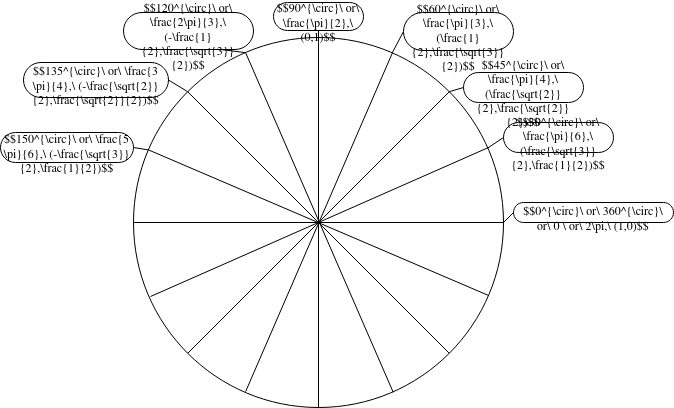

The diagram above was exported from draw.io. Its source (the exported page's mxGraphModel, read from the mxfile embedded in the PNG):
<mxGraphModel dx="542" dy="304" grid="1" gridSize="10" guides="1" tooltips="1" connect="1" arrows="1" fold="1" page="1" pageScale="1" pageWidth="850" pageHeight="1100" math="1" shadow="0">
  <root>
    <mxCell id="0" />
    <mxCell id="1" parent="0" />
    <mxCell id="2" value="" style="ellipse;whiteSpace=wrap;html=1;aspect=fixed;fillColor=none;" parent="1" vertex="1">
      <mxGeometry x="240" y="365" width="370" height="370" as="geometry" />
    </mxCell>
    <mxCell id="7" value="" style="endArrow=none;html=1;entryX=1;entryY=0;entryDx=0;entryDy=0;exitX=0;exitY=1;exitDx=0;exitDy=0;" parent="1" source="2" target="2" edge="1">
      <mxGeometry width="50" height="50" relative="1" as="geometry">
        <mxPoint x="400" y="575" as="sourcePoint" />
        <mxPoint x="450" y="525" as="targetPoint" />
      </mxGeometry>
    </mxCell>
    <mxCell id="8" value="" style="endArrow=none;html=1;entryX=1;entryY=0.5;entryDx=0;entryDy=0;exitX=0;exitY=0.5;exitDx=0;exitDy=0;" parent="1" source="2" target="2" edge="1">
      <mxGeometry width="50" height="50" relative="1" as="geometry">
        <mxPoint x="400" y="575" as="sourcePoint" />
        <mxPoint x="450" y="525" as="targetPoint" />
      </mxGeometry>
    </mxCell>
    <mxCell id="9" value="" style="endArrow=none;html=1;entryX=0.5;entryY=0;entryDx=0;entryDy=0;exitX=0.5;exitY=1;exitDx=0;exitDy=0;startArrow=none;" parent="1" target="2" edge="1">
      <mxGeometry width="50" height="50" relative="1" as="geometry">
        <mxPoint x="425" y="370" as="sourcePoint" />
        <mxPoint x="475" y="540" as="targetPoint" />
      </mxGeometry>
    </mxCell>
    <mxCell id="10" value="" style="endArrow=none;html=1;entryX=0;entryY=0;entryDx=0;entryDy=0;exitX=1;exitY=1;exitDx=0;exitDy=0;" parent="1" source="2" target="2" edge="1">
      <mxGeometry width="50" height="50" relative="1" as="geometry">
        <mxPoint x="490" y="580" as="sourcePoint" />
        <mxPoint x="540" y="530" as="targetPoint" />
      </mxGeometry>
    </mxCell>
    <mxCell id="11" value="" style="endArrow=none;html=1;entryX=0.958;entryY=0.298;entryDx=0;entryDy=0;entryPerimeter=0;exitX=0.046;exitY=0.7;exitDx=0;exitDy=0;exitPerimeter=0;" parent="1" source="2" target="2" edge="1">
      <mxGeometry width="50" height="50" relative="1" as="geometry">
        <mxPoint x="490" y="580" as="sourcePoint" />
        <mxPoint x="540" y="530" as="targetPoint" />
      </mxGeometry>
    </mxCell>
    <mxCell id="12" value="" style="endArrow=none;html=1;entryX=0.7;entryY=0.041;entryDx=0;entryDy=0;entryPerimeter=0;exitX=0.303;exitY=0.957;exitDx=0;exitDy=0;exitPerimeter=0;" parent="1" source="2" target="2" edge="1">
      <mxGeometry width="50" height="50" relative="1" as="geometry">
        <mxPoint x="490" y="580" as="sourcePoint" />
        <mxPoint x="540" y="530" as="targetPoint" />
      </mxGeometry>
    </mxCell>
    <mxCell id="13" value="" style="endArrow=none;html=1;entryX=0.303;entryY=0.041;entryDx=0;entryDy=0;entryPerimeter=0;exitX=0.702;exitY=0.959;exitDx=0;exitDy=0;exitPerimeter=0;" parent="1" source="2" target="2" edge="1">
      <mxGeometry width="50" height="50" relative="1" as="geometry">
        <mxPoint x="490" y="580" as="sourcePoint" />
        <mxPoint x="540" y="530" as="targetPoint" />
      </mxGeometry>
    </mxCell>
    <mxCell id="14" value="" style="endArrow=none;html=1;entryX=0.959;entryY=0.697;entryDx=0;entryDy=0;entryPerimeter=0;exitX=0.041;exitY=0.304;exitDx=0;exitDy=0;exitPerimeter=0;" parent="1" source="2" target="2" edge="1">
      <mxGeometry width="50" height="50" relative="1" as="geometry">
        <mxPoint x="400" y="590" as="sourcePoint" />
        <mxPoint x="450" y="540" as="targetPoint" />
      </mxGeometry>
    </mxCell>
    <mxCell id="16" value="&lt;div&gt;$$90^{\circ}\ or\ \frac{\pi}{2},\ (0,1)$$&lt;br&gt;&lt;/div&gt;" style="whiteSpace=wrap;html=1;rounded=1;arcSize=50;align=center;verticalAlign=middle;strokeWidth=1;autosize=1;spacing=4;treeFolding=1;treeMoving=1;newEdgeStyle={&quot;edgeStyle&quot;:&quot;entityRelationEdgeStyle&quot;,&quot;startArrow&quot;:&quot;none&quot;,&quot;endArrow&quot;:&quot;none&quot;,&quot;segment&quot;:10,&quot;curved&quot;:1};fillColor=none;horizontal=1;spacingBottom=-11;" parent="1" vertex="1">
      <mxGeometry x="380" y="330" width="90" height="28" as="geometry" />
    </mxCell>
    <mxCell id="17" value="" style="startArrow=none;endArrow=none;segment=10;exitX=0.5;exitY=0;exitDx=0;exitDy=0;rounded=0;entryX=0.5;entryY=1;entryDx=0;entryDy=0;" parent="1" source="2" target="16" edge="1">
      <mxGeometry relative="1" as="geometry">
        <mxPoint x="485" y="335" as="sourcePoint" />
      </mxGeometry>
    </mxCell>
    <mxCell id="18" value="&lt;div&gt;$$60^{\circ}\ or\ \frac{\pi}{3},\ (\frac{1}{2},\frac{\sqrt{3}}{2})$$&lt;br&gt;&lt;/div&gt;" style="whiteSpace=wrap;html=1;rounded=1;arcSize=50;align=center;verticalAlign=middle;strokeWidth=1;autosize=1;spacing=4;treeFolding=1;treeMoving=1;newEdgeStyle={&quot;edgeStyle&quot;:&quot;entityRelationEdgeStyle&quot;,&quot;startArrow&quot;:&quot;none&quot;,&quot;endArrow&quot;:&quot;none&quot;,&quot;segment&quot;:10,&quot;curved&quot;:1};fillColor=none;horizontal=1;spacingBottom=-11;strokeColor=default;glass=0;shadow=0;" parent="1" vertex="1">
      <mxGeometry x="510" y="340" width="110" height="38" as="geometry" />
    </mxCell>
    <mxCell id="21" value="" style="endArrow=none;html=1;exitX=0.5;exitY=1;exitDx=0;exitDy=0;" parent="1" source="2" edge="1">
      <mxGeometry width="50" height="50" relative="1" as="geometry">
        <mxPoint x="425" y="735.0000000000001" as="sourcePoint" />
        <mxPoint x="425" y="370" as="targetPoint" />
      </mxGeometry>
    </mxCell>
    <mxCell id="26" value="" style="startArrow=none;endArrow=none;segment=10;exitX=0.699;exitY=0.042;exitDx=0;exitDy=0;rounded=0;entryX=0;entryY=0.5;entryDx=0;entryDy=0;exitPerimeter=0;" parent="1" source="2" target="18" edge="1">
      <mxGeometry relative="1" as="geometry">
        <mxPoint x="435" y="375" as="sourcePoint" />
        <mxPoint x="440" y="347.5" as="targetPoint" />
      </mxGeometry>
    </mxCell>
    <mxCell id="27" value="&lt;div&gt;$$45^{\circ}\ or\ \frac{\pi}{4},\ (\frac{\sqrt{2}}{2},\frac{\sqrt{2}}{2})$$&lt;br&gt;&lt;/div&gt;" style="whiteSpace=wrap;html=1;rounded=1;arcSize=50;align=center;verticalAlign=middle;strokeWidth=1;autosize=1;spacing=4;treeFolding=1;treeMoving=1;newEdgeStyle={&quot;edgeStyle&quot;:&quot;entityRelationEdgeStyle&quot;,&quot;startArrow&quot;:&quot;none&quot;,&quot;endArrow&quot;:&quot;none&quot;,&quot;segment&quot;:10,&quot;curved&quot;:1};fillColor=none;horizontal=1;spacingBottom=-11;strokeColor=default;glass=0;shadow=0;" parent="1" vertex="1">
      <mxGeometry x="570" y="400" width="120" height="30" as="geometry" />
    </mxCell>
    <mxCell id="28" value="" style="startArrow=none;endArrow=none;segment=10;exitX=1;exitY=0;exitDx=0;exitDy=0;rounded=0;entryX=0;entryY=0.5;entryDx=0;entryDy=0;" parent="1" source="2" target="27" edge="1">
      <mxGeometry relative="1" as="geometry">
        <mxPoint x="530" y="407.77" as="sourcePoint" />
        <mxPoint x="541" y="386.23" as="targetPoint" />
      </mxGeometry>
    </mxCell>
    <mxCell id="29" value="&lt;div&gt;$$30^{\circ}\ or\ \frac{\pi}{6},\ (\frac{\sqrt{3}}{2},\frac{1}{2})$$&lt;br&gt;&lt;/div&gt;" style="whiteSpace=wrap;html=1;rounded=1;arcSize=50;align=center;verticalAlign=middle;strokeWidth=1;autosize=1;spacing=4;treeFolding=1;treeMoving=1;newEdgeStyle={&quot;edgeStyle&quot;:&quot;entityRelationEdgeStyle&quot;,&quot;startArrow&quot;:&quot;none&quot;,&quot;endArrow&quot;:&quot;none&quot;,&quot;segment&quot;:10,&quot;curved&quot;:1};fillColor=none;horizontal=1;spacingBottom=-11;strokeColor=default;glass=0;shadow=0;" parent="1" vertex="1">
      <mxGeometry x="610" y="450" width="110" height="30" as="geometry" />
    </mxCell>
    <mxCell id="31" value="" style="startArrow=none;endArrow=none;segment=10;exitX=0.957;exitY=0.299;exitDx=0;exitDy=0;rounded=0;entryX=0;entryY=0.5;entryDx=0;entryDy=0;exitPerimeter=0;" parent="1" source="2" target="29" edge="1">
      <mxGeometry relative="1" as="geometry">
        <mxPoint x="565.8147545195111" y="429.1852454804889" as="sourcePoint" />
        <mxPoint x="580" y="425" as="targetPoint" />
      </mxGeometry>
    </mxCell>
    <mxCell id="32" value="&lt;div&gt;$$0^{\circ}\ or\ 360^{\circ}\ or\ 0 \ or\ 2\pi,\ (1,0)$$&lt;br&gt;&lt;/div&gt;" style="whiteSpace=wrap;html=1;rounded=1;arcSize=50;align=center;verticalAlign=middle;strokeWidth=1;autosize=1;spacing=4;treeFolding=1;treeMoving=1;newEdgeStyle={&quot;edgeStyle&quot;:&quot;entityRelationEdgeStyle&quot;,&quot;startArrow&quot;:&quot;none&quot;,&quot;endArrow&quot;:&quot;none&quot;,&quot;segment&quot;:10,&quot;curved&quot;:1};fillColor=none;horizontal=1;spacingBottom=-11;strokeColor=default;glass=0;shadow=0;" parent="1" vertex="1">
      <mxGeometry x="620" y="530" width="160" height="20" as="geometry" />
    </mxCell>
    <mxCell id="33" value="" style="startArrow=none;endArrow=none;segment=10;exitX=1;exitY=0.5;exitDx=0;exitDy=0;rounded=0;entryX=0;entryY=0.5;entryDx=0;entryDy=0;" parent="1" source="2" target="32" edge="1">
      <mxGeometry relative="1" as="geometry">
        <mxPoint x="604.0899999999999" y="485.63" as="sourcePoint" />
        <mxPoint x="610" y="475" as="targetPoint" />
      </mxGeometry>
    </mxCell>
    <mxCell id="34" value="&lt;div&gt;$$120^{\circ}\ or\ \frac{2\pi}{3},\ (-\frac{1}{2},\frac{\sqrt{3}}{2})$$&lt;br&gt;&lt;/div&gt;" style="whiteSpace=wrap;html=1;rounded=1;arcSize=50;align=center;verticalAlign=middle;strokeWidth=1;autosize=1;spacing=4;treeFolding=1;treeMoving=1;newEdgeStyle={&quot;edgeStyle&quot;:&quot;entityRelationEdgeStyle&quot;,&quot;startArrow&quot;:&quot;none&quot;,&quot;endArrow&quot;:&quot;none&quot;,&quot;segment&quot;:10,&quot;curved&quot;:1};fillColor=none;horizontal=1;spacingBottom=-11;" parent="1" vertex="1">
      <mxGeometry x="230" y="340" width="130" height="37" as="geometry" />
    </mxCell>
    <mxCell id="36" value="" style="startArrow=none;endArrow=none;segment=10;exitX=0.303;exitY=0.041;exitDx=0;exitDy=0;rounded=0;entryX=0.75;entryY=1;entryDx=0;entryDy=0;exitPerimeter=0;" parent="1" source="2" target="34" edge="1">
      <mxGeometry relative="1" as="geometry">
        <mxPoint x="435" y="375" as="sourcePoint" />
        <mxPoint x="440" y="344" as="targetPoint" />
      </mxGeometry>
    </mxCell>
    <mxCell id="38" value="&lt;div&gt;$$135^{\circ}\ or\ \frac{3\pi}{4},\ (-\frac{\sqrt{2}}{2},\frac{\sqrt{2}}{2})$$&lt;br&gt;&lt;/div&gt;" style="whiteSpace=wrap;html=1;rounded=1;arcSize=50;align=center;verticalAlign=middle;strokeWidth=1;autosize=1;spacing=4;treeFolding=1;treeMoving=1;newEdgeStyle={&quot;edgeStyle&quot;:&quot;entityRelationEdgeStyle&quot;,&quot;startArrow&quot;:&quot;none&quot;,&quot;endArrow&quot;:&quot;none&quot;,&quot;segment&quot;:10,&quot;curved&quot;:1};fillColor=none;horizontal=1;spacingBottom=-11;" parent="1" vertex="1">
      <mxGeometry x="130" y="390" width="145" height="35" as="geometry" />
    </mxCell>
    <mxCell id="39" value="" style="startArrow=none;endArrow=none;segment=10;exitX=0;exitY=0;exitDx=0;exitDy=0;rounded=0;entryX=1;entryY=0.5;entryDx=0;entryDy=0;" edge="1" parent="1" source="2" target="38">
      <mxGeometry relative="1" as="geometry">
        <mxPoint x="508.6299999999999" y="390.5400000000001" as="sourcePoint" />
        <mxPoint x="520" y="369.0000000000001" as="targetPoint" />
      </mxGeometry>
    </mxCell>
    <mxCell id="40" value="&lt;div&gt;$$150^{\circ}\ or\ \frac{5\pi}{6},\ (-\frac{\sqrt{3}}{2},\frac{1}{2})$$&lt;br&gt;&lt;/div&gt;" style="whiteSpace=wrap;html=1;rounded=1;arcSize=50;align=center;verticalAlign=middle;strokeWidth=1;autosize=1;spacing=4;treeFolding=1;treeMoving=1;newEdgeStyle={&quot;edgeStyle&quot;:&quot;entityRelationEdgeStyle&quot;,&quot;startArrow&quot;:&quot;none&quot;,&quot;endArrow&quot;:&quot;none&quot;,&quot;segment&quot;:10,&quot;curved&quot;:1};fillColor=none;horizontal=1;spacingBottom=-11;" vertex="1" parent="1">
      <mxGeometry x="107" y="460" width="133" height="30" as="geometry" />
    </mxCell>
    <mxCell id="41" value="" style="startArrow=none;endArrow=none;segment=10;exitX=0.041;exitY=0.304;exitDx=0;exitDy=0;rounded=0;entryX=1;entryY=0.5;entryDx=0;entryDy=0;exitPerimeter=0;" edge="1" parent="1" source="2" target="40">
      <mxGeometry relative="1" as="geometry">
        <mxPoint x="304.1852454804887" y="429.1852454804887" as="sourcePoint" />
        <mxPoint x="285" y="417.5" as="targetPoint" />
      </mxGeometry>
    </mxCell>
  </root>
</mxGraphModel>